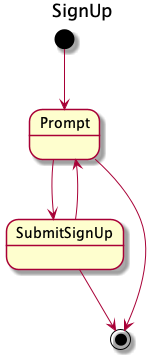

The diagram above was rendered by PlantUML. Its source (embedded in the PNG):
@startuml

title SignUp

[*] --> Prompt

Prompt --> SubmitSignUp

SubmitSignUp --> Prompt

Prompt --> [*]
SubmitSignUp --> [*]

@enduml